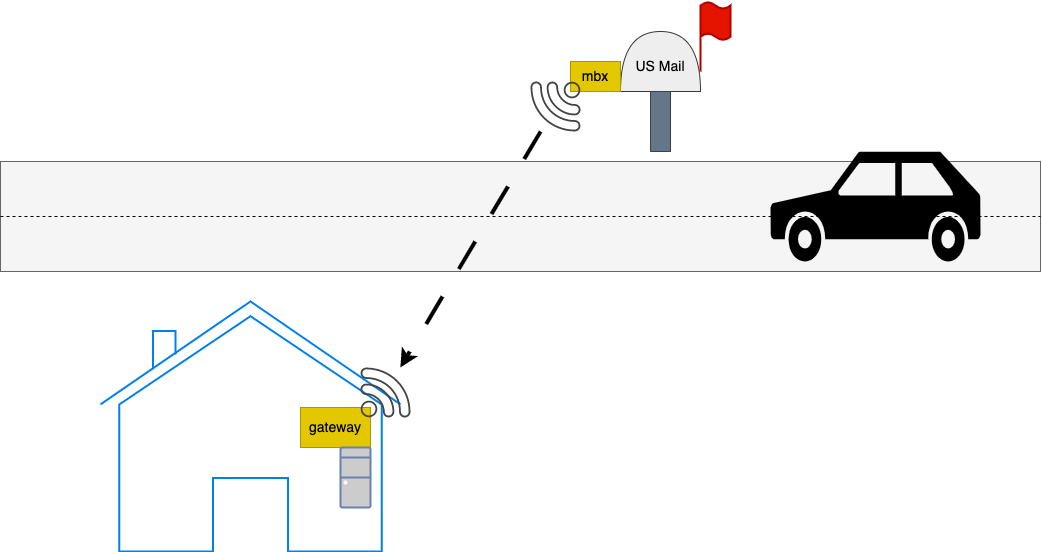

The diagram above was exported from draw.io. Its source (the exported page's mxGraphModel, read from the mxfile embedded in the PNG):
<mxGraphModel dx="719" dy="485" grid="1" gridSize="10" guides="1" tooltips="1" connect="1" arrows="1" fold="1" page="1" pageScale="1" pageWidth="1100" pageHeight="850" math="0" shadow="0">
  <root>
    <mxCell id="0" />
    <mxCell id="1" parent="0" />
    <mxCell id="28" value="" style="rounded=0;whiteSpace=wrap;html=1;fillColor=#f5f5f5;fontColor=#333333;strokeColor=#666666;" vertex="1" parent="1">
      <mxGeometry x="30" y="220" width="1040" height="110" as="geometry" />
    </mxCell>
    <mxCell id="5" value="" style="endArrow=none;dashed=1;html=1;exitX=0;exitY=0.5;exitDx=0;exitDy=0;entryX=1;entryY=0.5;entryDx=0;entryDy=0;" parent="1" edge="1" target="28" source="28">
      <mxGeometry width="50" height="50" relative="1" as="geometry">
        <mxPoint x="120" y="268" as="sourcePoint" />
        <mxPoint x="1020" y="268" as="targetPoint" />
      </mxGeometry>
    </mxCell>
    <mxCell id="9" value="" style="group" parent="1" vertex="1" connectable="0">
      <mxGeometry x="650" y="60" width="110" height="90" as="geometry" />
    </mxCell>
    <mxCell id="7" value="" style="shape=or;whiteSpace=wrap;html=1;rotation=-90;fillColor=#eeeeee;strokeColor=#36393d;" parent="9" vertex="1">
      <mxGeometry x="10" y="20" width="60" height="80" as="geometry" />
    </mxCell>
    <mxCell id="8" value="" style="html=1;verticalLabelPosition=bottom;align=center;labelBackgroundColor=#ffffff;verticalAlign=top;strokeWidth=2;strokeColor=#B20000;shadow=0;dashed=0;shape=mxgraph.ios7.icons.flag;fillColor=#e51400;fontColor=#ffffff;" parent="9" vertex="1">
      <mxGeometry x="80" width="30" height="70" as="geometry" />
    </mxCell>
    <mxCell id="12" value="&lt;font style=&quot;font-size: 14px;&quot;&gt;US Mail&lt;/font&gt;" style="text;html=1;strokeColor=none;fillColor=none;align=center;verticalAlign=middle;whiteSpace=wrap;rounded=0;" parent="9" vertex="1">
      <mxGeometry x="10" y="50" width="60" height="30" as="geometry" />
    </mxCell>
    <mxCell id="10" value="" style="rounded=0;whiteSpace=wrap;html=1;rotation=-90;fillColor=#647687;fontColor=#ffffff;strokeColor=#314354;" parent="1" vertex="1">
      <mxGeometry x="660" y="170" width="60" height="20" as="geometry" />
    </mxCell>
    <mxCell id="14" value="mbx" style="rounded=0;whiteSpace=wrap;html=1;strokeColor=#B09500;fontSize=14;fillColor=#e3c800;fontColor=#000000;" parent="1" vertex="1">
      <mxGeometry x="600" y="120" width="50" height="30" as="geometry" />
    </mxCell>
    <mxCell id="19" value="" style="group" parent="1" vertex="1" connectable="0">
      <mxGeometry x="130" y="360" width="310" height="250" as="geometry" />
    </mxCell>
    <mxCell id="13" value="" style="html=1;verticalLabelPosition=bottom;align=center;labelBackgroundColor=#ffffff;verticalAlign=top;strokeWidth=2;strokeColor=#0080F0;shadow=0;dashed=0;shape=mxgraph.ios7.icons.home;fontSize=14;" parent="19" vertex="1">
      <mxGeometry width="300" height="250" as="geometry" />
    </mxCell>
    <mxCell id="15" value="gateway" style="rounded=0;whiteSpace=wrap;html=1;strokeColor=#B09500;fontSize=14;fillColor=#e3c800;fontColor=#000000;" parent="19" vertex="1">
      <mxGeometry x="200" y="106" width="70" height="40" as="geometry" />
    </mxCell>
    <mxCell id="16" value="" style="fontColor=#0066CC;verticalAlign=top;verticalLabelPosition=bottom;labelPosition=center;align=center;html=1;outlineConnect=0;fillColor=#CCCCCC;strokeColor=#6881B3;gradientColor=none;gradientDirection=north;strokeWidth=2;shape=mxgraph.networks.desktop_pc;fontSize=14;" parent="19" vertex="1">
      <mxGeometry x="240" y="146" width="30" height="60" as="geometry" />
    </mxCell>
    <mxCell id="20" value="" style="sketch=0;pointerEvents=1;shadow=0;dashed=0;html=1;strokeColor=none;fillColor=#434445;aspect=fixed;labelPosition=center;verticalLabelPosition=bottom;verticalAlign=top;align=center;outlineConnect=0;shape=mxgraph.vvd.wi_fi;fontSize=14;" parent="19" vertex="1">
      <mxGeometry x="260" y="66" width="50" height="50" as="geometry" />
    </mxCell>
    <mxCell id="24" style="html=1;fontSize=14;strokeWidth=4;dashed=1;dashPattern=8 8;" parent="1" source="21" target="20" edge="1">
      <mxGeometry relative="1" as="geometry">
        <mxPoint x="490" y="490" as="targetPoint" />
      </mxGeometry>
    </mxCell>
    <mxCell id="21" value="" style="sketch=0;pointerEvents=1;shadow=0;dashed=0;html=1;strokeColor=none;fillColor=#434445;aspect=fixed;labelPosition=center;verticalLabelPosition=bottom;verticalAlign=top;align=center;outlineConnect=0;shape=mxgraph.vvd.wi_fi;fontSize=14;rotation=-180;" parent="1" vertex="1">
      <mxGeometry x="560" y="140" width="50" height="50" as="geometry" />
    </mxCell>
    <mxCell id="25" value="" style="shape=mxgraph.signs.transportation.car_3;html=1;pointerEvents=1;fillColor=#000000;strokeColor=none;verticalLabelPosition=bottom;verticalAlign=top;align=center;" parent="1" vertex="1">
      <mxGeometry x="800" y="210" width="210" height="110" as="geometry" />
    </mxCell>
  </root>
</mxGraphModel>